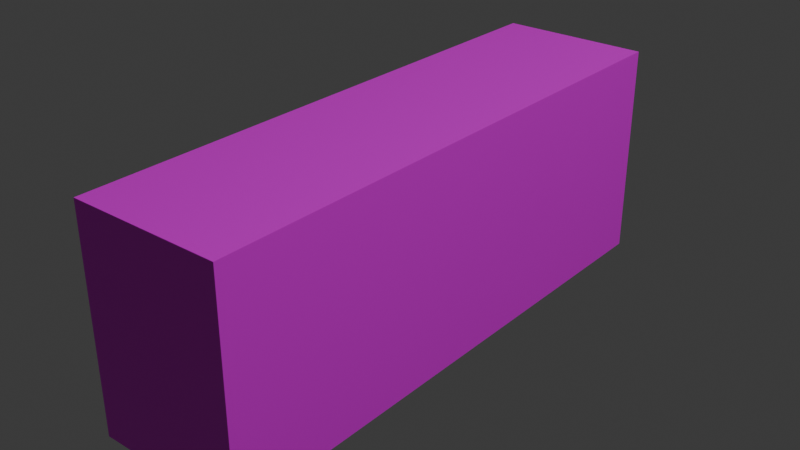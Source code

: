 # Source: Book_Block_2.blend  (saved by Blender 4.0.36; exported with 4.5.12 LTS)
import bpy
from mathutils import Matrix  # noqa: F401  (used for matrix-valued properties, if any)

bpy.ops.wm.read_factory_settings(use_empty=True)
scene = bpy.context.scene
scene.name = 'Scene'

# ---- collections
col_collection = bpy.data.collections.new('Collection'); scene.collection.children.link(col_collection)

# ---- images (referenced by path relative to the original .blend; pixels are not part of the script)
import os
ASSET_DIR = os.environ.get("B2B_ASSET_DIR", "")  # directory of the original .blend (textures are referenced by path, not embedded)
HERE = os.path.dirname(os.path.abspath(__file__))  # packed textures are extracted next to this script under _unpacked/

def load_image(name, relpath, width, height, colorspace="sRGB"):
    """Load a texture the original file referenced (path relative to the .blend, or extracted next to this script)."""
    p = next((c for c in (os.path.join(HERE, relpath), os.path.join(ASSET_DIR, relpath)) if relpath and os.path.exists(c)), "")
    if p:
        img = bpy.data.images.load(p, check_existing=True)
        img.name = name
    else:  # same state as the original file: an image datablock whose file is absent (Cycles renders it pink)
        img = bpy.data.images.new(name, width, height)
        img.source = "FILE"
        img.filepath = "//" + (relpath or name)
    img.colorspace_settings.name = colorspace
    return img
img_books1_png = load_image('Books1.png', 'Books1.png', 1024, 1024, 'sRGB')

# ---- materials (node trees are filled in below, after node groups)
mat_material_071 = bpy.data.materials.new('Material.071')
mat_material_071.use_transparent_shadow = False

# ---- material node trees
mat_material_071.use_nodes = True; mat_material_071.node_tree.nodes.clear()
_N = mat_material_071.node_tree.nodes; _L = mat_material_071.node_tree.links
n0 = _N.new('ShaderNodeBsdfPrincipled'); n0.name = 'Principled BSDF'; n0.location = (10, 300)
n0.inputs[3].default_value = 1.45
n1 = _N.new('ShaderNodeOutputMaterial'); n1.name = 'Material Output'; n1.location = (300, 300)
n2 = _N.new('ShaderNodeTexImage'); n2.name = 'Image Texture'; n2.location = (-280, 275)
n2.image = img_books1_png
_L.new(n0.outputs[0], n1.inputs[0])
_L.new(n2.outputs[0], n0.inputs[0])
n1.is_active_output = True

# ---- world
world_world = bpy.data.worlds.new('World'); scene.world = world_world
world_world.use_nodes = True; world_world.node_tree.nodes.clear()
_N = world_world.node_tree.nodes; _L = world_world.node_tree.links
n0 = _N.new('ShaderNodeOutputWorld'); n0.name = 'World Output'; n0.location = (300, 300)
n1 = _N.new('ShaderNodeBackground'); n1.name = 'Background'; n1.location = (10, 300)
n1.inputs[0].default_value = (0.05088, 0.05088, 0.05088, 1.0)
_L.new(n1.outputs[0], n0.inputs[0])
n0.is_active_output = True
world_world.color = (0.05088, 0.05088, 0.05088)
world_world.use_sun_shadow = False
world_world.sun_shadow_jitter_overblur = 0.0

# ---- lights
light_light = bpy.data.lights.new('Light', 'POINT')
light_light.transmission_factor = 0.0
light_light.use_soft_falloff = False
light_light.energy = 1000.0
light_light.shadow_soft_size = 0.1
light_light.shadow_maximum_resolution = 0.006
light_light.use_absolute_resolution = True

# ---- meshes
me_cube_246 = bpy.data.meshes.new('Cube.246')
me_cube_246.from_pydata([(-0.1957, 0.2801, 0.7262), (-0.1957, 0.2801, -0.7262), (-0.1957, -0.2801, 0.7262), (-0.1957, -0.2801, -0.7262), (0.1957, 0.2801, 0.7262), (0.1957, 0.2801, -0.7262), (0.1957, -0.2801, 0.7262), (0.1957, -0.2801, -0.7262)], [], [(0, 1, 3, 2), (2, 3, 7, 6), (6, 7, 5, 4), (4, 5, 1, 0), (2, 6, 4, 0), (7, 3, 1, 5)])
_uv = me_cube_246.uv_layers.new(name='UVMap')
_uv.uv.foreach_set('vector', [0.9897, 1.0, 0.003786, 1.0, 0.003786, 0.0, 0.9897, 0.0, 0.6771, 0.9984, 0.6708, 0.9984, 0.6708, 0.8248, 0.6771, 0.8248, 0.6833, 0.9984, 0.6771, 0.9984, 0.6771, 0.8248, 0.6833, 0.8248, 0.6896, 0.9984, 0.6833, 0.9984, 0.6833, 0.8248, 0.6896, 0.8248, 0.6958, 0.8248, 0.6958, 0.9984, 0.6896, 0.9984, 0.6896, 0.8248, 0.7021, 0.8248, 0.7021, 0.9984, 0.6958, 0.9984, 0.6958, 0.8248])
me_cube_246.materials.append(mat_material_071)
me_cube_246.update()

# ---- objects
ob_light = bpy.data.objects.new('Light', light_light)
ob_cube_154 = bpy.data.objects.new('Cube.154', me_cube_246)

# ---- transforms, parenting, visibility, modifiers, constraints
ob_light.location = (4.076, 1.005, 5.904)
ob_light.rotation_euler = (0.6503, 0.05522, 1.866)
ob_light.lock_rotations_4d = False
ob_light.empty_display_type = 'ARROWS'
ob_light.color = (0.0, 0.0, 0.0, 0.0)
ob_light.lineart.crease_threshold = 0.0
ob_cube_154.location = (0.0, 0.0, 0.0)
ob_cube_154.rotation_euler = (1.571, 0.0, 0.0)

# ---- collection membership
col_collection.objects.link(ob_light)
col_collection.objects.link(ob_cube_154)

# ---- scene / render settings (as saved in the file)
scene.frame_start = 1; scene.frame_end = 250; scene.frame_set(1)
scene.render.engine = 'BLENDER_EEVEE_NEXT'
scene.cycles.sampling_pattern = 'TABULATED_SOBOL'
bpy.context.view_layer.update()

# ---- added for rendering (the .blend has no active camera): camera
cam_auto = bpy.data.cameras.new('AutoCamera')
cam_auto.lens = 50.0
cam_auto.sensor_width = 36.0
cam_auto.clip_end = 1000.0
ob_auto_camera = bpy.data.objects.new('AutoCamera', cam_auto)
scene.collection.objects.link(ob_auto_camera)
ob_auto_camera.location = (1.48511, -1.78214, 1.18809)
ob_auto_camera.rotation_euler = (1.09748, -7.21219e-08, 0.694738)
scene.camera = ob_auto_camera
bpy.context.view_layer.update()

